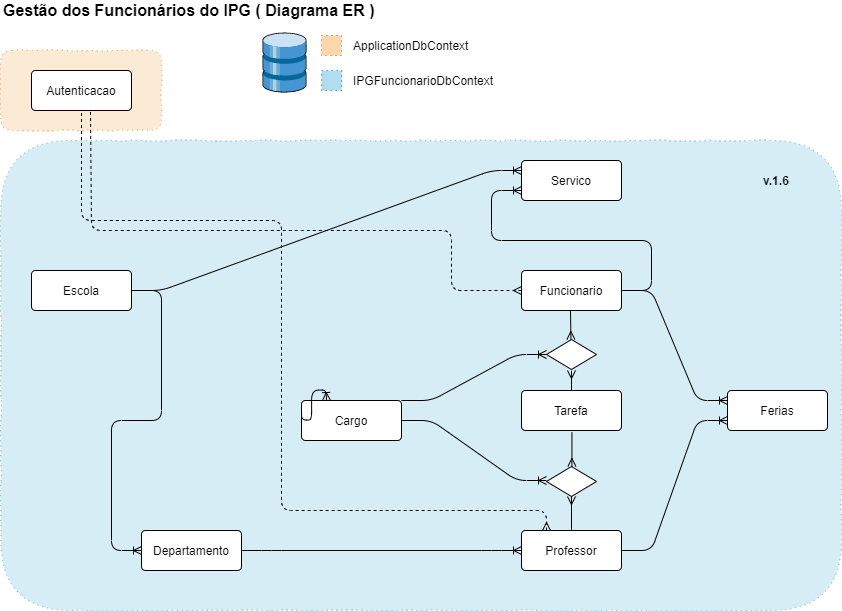

The diagram above was exported from draw.io. Its source (the exported page's mxGraphModel, read from the mxfile embedded in the PNG):
<mxGraphModel dx="1791" dy="1736" grid="1" gridSize="10" guides="1" tooltips="1" connect="1" arrows="1" fold="1" page="1" pageScale="1" pageWidth="827" pageHeight="1169" math="0" shadow="0">
  <root>
    <mxCell id="WIyWlLk6GJQsqaUBKTNV-0" />
    <mxCell id="WIyWlLk6GJQsqaUBKTNV-1" parent="WIyWlLk6GJQsqaUBKTNV-0" />
    <mxCell id="JN3YGltqobX9ORh7lbKw-33" value="" style="rounded=1;whiteSpace=wrap;html=1;dashed=1;dashPattern=1 4;strokeColor=#b46504;fillColor=#fad7ac;glass=0;comic=1;opacity=50;" vertex="1" parent="WIyWlLk6GJQsqaUBKTNV-1">
      <mxGeometry x="-1" y="40" width="161" height="80" as="geometry" />
    </mxCell>
    <mxCell id="JN3YGltqobX9ORh7lbKw-32" value="" style="rounded=1;whiteSpace=wrap;html=1;dashed=1;dashPattern=1 4;strokeColor=#10739e;fillColor=#b1ddf0;comic=1;shadow=0;opacity=50;" vertex="1" parent="WIyWlLk6GJQsqaUBKTNV-1">
      <mxGeometry x="-0.67" y="130" width="840.67" height="470" as="geometry" />
    </mxCell>
    <mxCell id="JN3YGltqobX9ORh7lbKw-1" value="Autenticacao" style="rounded=1;arcSize=10;whiteSpace=wrap;html=1;align=center;" vertex="1" parent="WIyWlLk6GJQsqaUBKTNV-1">
      <mxGeometry x="30" y="60" width="100" height="40" as="geometry" />
    </mxCell>
    <mxCell id="JN3YGltqobX9ORh7lbKw-2" value="Servico" style="rounded=1;arcSize=10;whiteSpace=wrap;html=1;align=center;" vertex="1" parent="WIyWlLk6GJQsqaUBKTNV-1">
      <mxGeometry x="520" y="150" width="100" height="40" as="geometry" />
    </mxCell>
    <mxCell id="JN3YGltqobX9ORh7lbKw-3" value="Funcionario" style="rounded=1;arcSize=10;whiteSpace=wrap;html=1;align=center;" vertex="1" parent="WIyWlLk6GJQsqaUBKTNV-1">
      <mxGeometry x="520" y="260" width="100" height="40" as="geometry" />
    </mxCell>
    <mxCell id="JN3YGltqobX9ORh7lbKw-4" value="Tarefa" style="rounded=1;arcSize=10;whiteSpace=wrap;html=1;align=center;" vertex="1" parent="WIyWlLk6GJQsqaUBKTNV-1">
      <mxGeometry x="520" y="380" width="100" height="40" as="geometry" />
    </mxCell>
    <mxCell id="JN3YGltqobX9ORh7lbKw-5" value="Professor" style="rounded=1;arcSize=10;whiteSpace=wrap;html=1;align=center;" vertex="1" parent="WIyWlLk6GJQsqaUBKTNV-1">
      <mxGeometry x="520" y="520" width="100" height="40" as="geometry" />
    </mxCell>
    <mxCell id="JN3YGltqobX9ORh7lbKw-6" value="Ferias" style="rounded=1;arcSize=10;whiteSpace=wrap;html=1;align=center;" vertex="1" parent="WIyWlLk6GJQsqaUBKTNV-1">
      <mxGeometry x="726" y="380" width="100" height="40" as="geometry" />
    </mxCell>
    <mxCell id="JN3YGltqobX9ORh7lbKw-7" value="Cargo" style="rounded=1;arcSize=10;whiteSpace=wrap;html=1;align=center;" vertex="1" parent="WIyWlLk6GJQsqaUBKTNV-1">
      <mxGeometry x="300" y="390" width="100" height="40" as="geometry" />
    </mxCell>
    <mxCell id="JN3YGltqobX9ORh7lbKw-8" value="Escola" style="rounded=1;arcSize=10;whiteSpace=wrap;html=1;align=center;" vertex="1" parent="WIyWlLk6GJQsqaUBKTNV-1">
      <mxGeometry x="30" y="260" width="100" height="40" as="geometry" />
    </mxCell>
    <mxCell id="JN3YGltqobX9ORh7lbKw-9" value="Departamento" style="rounded=1;arcSize=10;whiteSpace=wrap;html=1;align=center;" vertex="1" parent="WIyWlLk6GJQsqaUBKTNV-1">
      <mxGeometry x="140" y="520" width="100" height="40" as="geometry" />
    </mxCell>
    <mxCell id="JN3YGltqobX9ORh7lbKw-10" value="" style="edgeStyle=entityRelationEdgeStyle;fontSize=12;html=1;endArrow=ERoneToMany;entryX=0;entryY=0.75;entryDx=0;entryDy=0;exitX=1;exitY=0.5;exitDx=0;exitDy=0;" edge="1" parent="WIyWlLk6GJQsqaUBKTNV-1" source="JN3YGltqobX9ORh7lbKw-5" target="JN3YGltqobX9ORh7lbKw-6">
      <mxGeometry width="100" height="100" relative="1" as="geometry">
        <mxPoint x="620" y="400" as="sourcePoint" />
        <mxPoint x="720" y="340" as="targetPoint" />
      </mxGeometry>
    </mxCell>
    <mxCell id="JN3YGltqobX9ORh7lbKw-11" value="" style="edgeStyle=entityRelationEdgeStyle;fontSize=12;html=1;endArrow=ERoneToMany;exitX=1;exitY=0.5;exitDx=0;exitDy=0;entryX=0;entryY=0.25;entryDx=0;entryDy=0;" edge="1" parent="WIyWlLk6GJQsqaUBKTNV-1" source="JN3YGltqobX9ORh7lbKw-3" target="JN3YGltqobX9ORh7lbKw-6">
      <mxGeometry width="100" height="100" relative="1" as="geometry">
        <mxPoint x="630" y="330" as="sourcePoint" />
        <mxPoint x="730" y="230" as="targetPoint" />
      </mxGeometry>
    </mxCell>
    <mxCell id="JN3YGltqobX9ORh7lbKw-12" value="" style="edgeStyle=entityRelationEdgeStyle;fontSize=12;html=1;endArrow=ERoneToMany;entryX=0;entryY=0.75;entryDx=0;entryDy=0;" edge="1" parent="WIyWlLk6GJQsqaUBKTNV-1" source="JN3YGltqobX9ORh7lbKw-3" target="JN3YGltqobX9ORh7lbKw-2">
      <mxGeometry width="100" height="100" relative="1" as="geometry">
        <mxPoint x="180" y="680" as="sourcePoint" />
        <mxPoint x="280" y="580" as="targetPoint" />
      </mxGeometry>
    </mxCell>
    <mxCell id="JN3YGltqobX9ORh7lbKw-18" value="" style="endArrow=ERoneToMany;html=1;entryX=0.25;entryY=0;entryDx=0;entryDy=0;edgeStyle=orthogonalEdgeStyle;startArrow=none;startFill=0;endFill=0;" edge="1" parent="WIyWlLk6GJQsqaUBKTNV-1" target="JN3YGltqobX9ORh7lbKw-7">
      <mxGeometry width="50" height="50" relative="1" as="geometry">
        <mxPoint x="300" y="400" as="sourcePoint" />
        <mxPoint x="350" y="350" as="targetPoint" />
      </mxGeometry>
    </mxCell>
    <mxCell id="JN3YGltqobX9ORh7lbKw-19" value="" style="shape=rhombus;perimeter=rhombusPerimeter;whiteSpace=wrap;html=1;align=center;" vertex="1" parent="WIyWlLk6GJQsqaUBKTNV-1">
      <mxGeometry x="545" y="329" width="50" height="30" as="geometry" />
    </mxCell>
    <mxCell id="JN3YGltqobX9ORh7lbKw-20" value="" style="shape=rhombus;perimeter=rhombusPerimeter;whiteSpace=wrap;html=1;align=center;" vertex="1" parent="WIyWlLk6GJQsqaUBKTNV-1">
      <mxGeometry x="545" y="456" width="50" height="30" as="geometry" />
    </mxCell>
    <mxCell id="JN3YGltqobX9ORh7lbKw-22" value="" style="endArrow=ERmany;html=1;entryX=0.5;entryY=1;entryDx=0;entryDy=0;exitX=0.5;exitY=0;exitDx=0;exitDy=0;endFill=0;" edge="1" parent="WIyWlLk6GJQsqaUBKTNV-1" source="JN3YGltqobX9ORh7lbKw-5" target="JN3YGltqobX9ORh7lbKw-20">
      <mxGeometry width="50" height="50" relative="1" as="geometry">
        <mxPoint x="180" y="630" as="sourcePoint" />
        <mxPoint x="230" y="580" as="targetPoint" />
      </mxGeometry>
    </mxCell>
    <mxCell id="JN3YGltqobX9ORh7lbKw-23" value="" style="endArrow=none;html=1;entryX=0.5;entryY=1;entryDx=0;entryDy=0;exitX=0.5;exitY=0;exitDx=0;exitDy=0;startArrow=ERmany;startFill=0;" edge="1" parent="WIyWlLk6GJQsqaUBKTNV-1">
      <mxGeometry width="50" height="50" relative="1" as="geometry">
        <mxPoint x="570.4400000000003" y="456" as="sourcePoint" />
        <mxPoint x="570.4400000000003" y="422" as="targetPoint" />
      </mxGeometry>
    </mxCell>
    <mxCell id="JN3YGltqobX9ORh7lbKw-24" value="" style="endArrow=ERmany;html=1;endFill=0;" edge="1" parent="WIyWlLk6GJQsqaUBKTNV-1">
      <mxGeometry width="50" height="50" relative="1" as="geometry">
        <mxPoint x="570" y="380" as="sourcePoint" />
        <mxPoint x="570" y="360" as="targetPoint" />
      </mxGeometry>
    </mxCell>
    <mxCell id="JN3YGltqobX9ORh7lbKw-25" value="" style="endArrow=none;html=1;exitX=0.5;exitY=0;exitDx=0;exitDy=0;endFill=0;startArrow=ERmany;startFill=0;" edge="1" parent="WIyWlLk6GJQsqaUBKTNV-1">
      <mxGeometry width="50" height="50" relative="1" as="geometry">
        <mxPoint x="569.4400000000003" y="329" as="sourcePoint" />
        <mxPoint x="569" y="300" as="targetPoint" />
      </mxGeometry>
    </mxCell>
    <mxCell id="JN3YGltqobX9ORh7lbKw-26" value="" style="edgeStyle=entityRelationEdgeStyle;fontSize=12;html=1;endArrow=ERoneToMany;exitX=1;exitY=0.5;exitDx=0;exitDy=0;" edge="1" parent="WIyWlLk6GJQsqaUBKTNV-1" source="JN3YGltqobX9ORh7lbKw-7">
      <mxGeometry width="100" height="100" relative="1" as="geometry">
        <mxPoint x="445" y="570" as="sourcePoint" />
        <mxPoint x="545" y="470" as="targetPoint" />
      </mxGeometry>
    </mxCell>
    <mxCell id="JN3YGltqobX9ORh7lbKw-27" value="" style="edgeStyle=entityRelationEdgeStyle;fontSize=12;html=1;endArrow=ERoneToMany;entryX=0;entryY=0.5;entryDx=0;entryDy=0;exitX=1;exitY=0;exitDx=0;exitDy=0;" edge="1" parent="WIyWlLk6GJQsqaUBKTNV-1" source="JN3YGltqobX9ORh7lbKw-7" target="JN3YGltqobX9ORh7lbKw-19">
      <mxGeometry width="100" height="100" relative="1" as="geometry">
        <mxPoint x="300" y="329" as="sourcePoint" />
        <mxPoint x="400" y="229" as="targetPoint" />
      </mxGeometry>
    </mxCell>
    <mxCell id="JN3YGltqobX9ORh7lbKw-29" value="" style="edgeStyle=entityRelationEdgeStyle;fontSize=12;html=1;endArrow=ERoneToMany;exitX=1;exitY=0.5;exitDx=0;exitDy=0;entryX=0;entryY=0.5;entryDx=0;entryDy=0;" edge="1" parent="WIyWlLk6GJQsqaUBKTNV-1" source="JN3YGltqobX9ORh7lbKw-9" target="JN3YGltqobX9ORh7lbKw-5">
      <mxGeometry width="100" height="100" relative="1" as="geometry">
        <mxPoint x="30" y="680" as="sourcePoint" />
        <mxPoint x="130" y="580" as="targetPoint" />
      </mxGeometry>
    </mxCell>
    <mxCell id="JN3YGltqobX9ORh7lbKw-30" value="" style="edgeStyle=entityRelationEdgeStyle;fontSize=12;html=1;endArrow=ERoneToMany;exitX=1;exitY=0.5;exitDx=0;exitDy=0;entryX=0;entryY=0.5;entryDx=0;entryDy=0;" edge="1" parent="WIyWlLk6GJQsqaUBKTNV-1" source="JN3YGltqobX9ORh7lbKw-8" target="JN3YGltqobX9ORh7lbKw-9">
      <mxGeometry width="100" height="100" relative="1" as="geometry">
        <mxPoint x="30" y="680" as="sourcePoint" />
        <mxPoint x="130" y="580" as="targetPoint" />
      </mxGeometry>
    </mxCell>
    <mxCell id="JN3YGltqobX9ORh7lbKw-31" value="" style="edgeStyle=entityRelationEdgeStyle;fontSize=12;html=1;endArrow=ERoneToMany;entryX=0;entryY=0.25;entryDx=0;entryDy=0;exitX=1;exitY=0.5;exitDx=0;exitDy=0;" edge="1" parent="WIyWlLk6GJQsqaUBKTNV-1" source="JN3YGltqobX9ORh7lbKw-8" target="JN3YGltqobX9ORh7lbKw-2">
      <mxGeometry width="100" height="100" relative="1" as="geometry">
        <mxPoint x="30" y="680" as="sourcePoint" />
        <mxPoint x="130" y="580" as="targetPoint" />
      </mxGeometry>
    </mxCell>
    <mxCell id="JN3YGltqobX9ORh7lbKw-34" value="ApplicationDbContext" style="text;html=1;strokeColor=none;fillColor=none;align=left;verticalAlign=middle;whiteSpace=wrap;rounded=0;dashed=1;dashPattern=1 4;" vertex="1" parent="WIyWlLk6GJQsqaUBKTNV-1">
      <mxGeometry x="350" y="25" width="160" height="20" as="geometry" />
    </mxCell>
    <mxCell id="JN3YGltqobX9ORh7lbKw-35" value="IPGFuncionarioDbContext" style="text;html=1;strokeColor=none;fillColor=none;align=left;verticalAlign=middle;whiteSpace=wrap;rounded=0;dashed=1;dashPattern=1 4;" vertex="1" parent="WIyWlLk6GJQsqaUBKTNV-1">
      <mxGeometry x="350" y="60" width="160" height="20" as="geometry" />
    </mxCell>
    <mxCell id="JN3YGltqobX9ORh7lbKw-36" value="" style="rounded=0;whiteSpace=wrap;html=1;dashed=1;dashPattern=1 4;strokeColor=#b46504;fillColor=#fad7ac;" vertex="1" parent="WIyWlLk6GJQsqaUBKTNV-1">
      <mxGeometry x="320" y="25" width="20" height="20" as="geometry" />
    </mxCell>
    <mxCell id="JN3YGltqobX9ORh7lbKw-37" value="" style="rounded=0;whiteSpace=wrap;html=1;dashed=1;dashPattern=1 4;strokeColor=#10739e;fillColor=#b1ddf0;" vertex="1" parent="WIyWlLk6GJQsqaUBKTNV-1">
      <mxGeometry x="320.17" y="60" width="20" height="20" as="geometry" />
    </mxCell>
    <mxCell id="JN3YGltqobX9ORh7lbKw-38" value="" style="endArrow=none;html=1;entryX=0.5;entryY=1;entryDx=0;entryDy=0;exitX=0.25;exitY=0;exitDx=0;exitDy=0;dashed=1;startArrow=ERmany;startFill=0;" edge="1" parent="WIyWlLk6GJQsqaUBKTNV-1" source="JN3YGltqobX9ORh7lbKw-5" target="JN3YGltqobX9ORh7lbKw-1">
      <mxGeometry width="50" height="50" relative="1" as="geometry">
        <mxPoint y="670" as="sourcePoint" />
        <mxPoint x="50" y="620" as="targetPoint" />
        <Array as="points">
          <mxPoint x="545" y="500" />
          <mxPoint x="280" y="500" />
          <mxPoint x="280" y="210" />
          <mxPoint x="80" y="210" />
        </Array>
      </mxGeometry>
    </mxCell>
    <mxCell id="JN3YGltqobX9ORh7lbKw-39" value="" style="endArrow=none;html=1;entryX=0.59;entryY=1.019;entryDx=0;entryDy=0;exitX=0;exitY=0.5;exitDx=0;exitDy=0;dashed=1;startArrow=ERmany;startFill=0;entryPerimeter=0;" edge="1" parent="WIyWlLk6GJQsqaUBKTNV-1" source="JN3YGltqobX9ORh7lbKw-3" target="JN3YGltqobX9ORh7lbKw-1">
      <mxGeometry width="50" height="50" relative="1" as="geometry">
        <mxPoint x="555" y="530" as="sourcePoint" />
        <mxPoint x="90" y="110.00000000000011" as="targetPoint" />
        <Array as="points">
          <mxPoint x="450" y="280" />
          <mxPoint x="450" y="220" />
          <mxPoint x="290" y="220" />
          <mxPoint x="90" y="220" />
        </Array>
      </mxGeometry>
    </mxCell>
    <mxCell id="JN3YGltqobX9ORh7lbKw-40" value="" style="shadow=0;dashed=0;html=1;labelPosition=center;verticalLabelPosition=bottom;verticalAlign=top;align=center;outlineConnect=0;shape=mxgraph.veeam.3d.datastore;dashPattern=1 4;gradientColor=none;" vertex="1" parent="WIyWlLk6GJQsqaUBKTNV-1">
      <mxGeometry x="261" y="22" width="44" height="60" as="geometry" />
    </mxCell>
    <mxCell id="JN3YGltqobX9ORh7lbKw-41" value="Gestão dos Funcionários do IPG ( Diagrama ER )" style="text;html=1;strokeColor=none;fillColor=none;align=left;verticalAlign=middle;whiteSpace=wrap;rounded=0;dashed=1;dashPattern=1 4;fontStyle=1;fontSize=16;" vertex="1" parent="WIyWlLk6GJQsqaUBKTNV-1">
      <mxGeometry y="-10" width="840" height="20" as="geometry" />
    </mxCell>
    <mxCell id="JN3YGltqobX9ORh7lbKw-42" value="v.1.6" style="text;html=1;strokeColor=none;fillColor=none;align=left;verticalAlign=middle;whiteSpace=wrap;rounded=0;dashed=1;dashPattern=1 4;fontStyle=1" vertex="1" parent="WIyWlLk6GJQsqaUBKTNV-1">
      <mxGeometry x="760" y="160" width="50" height="20" as="geometry" />
    </mxCell>
  </root>
</mxGraphModel>